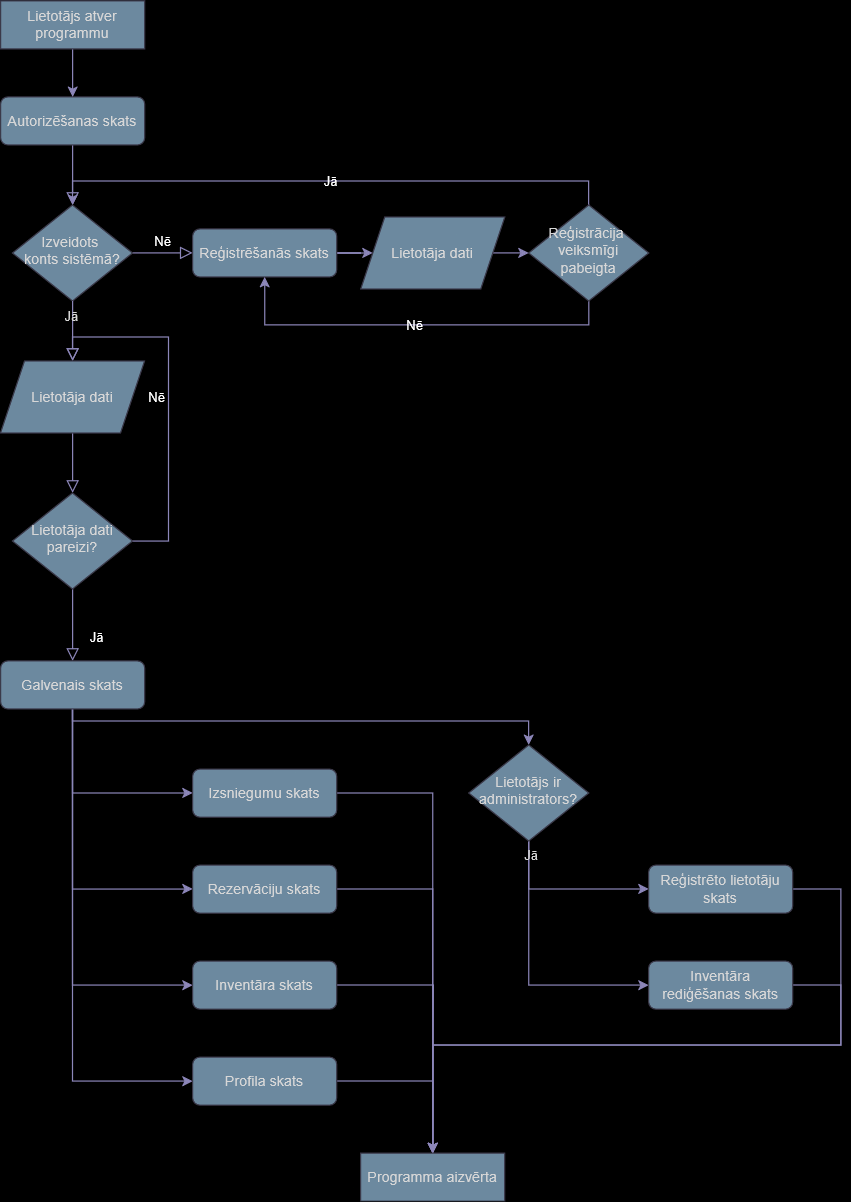

The diagram above was exported from draw.io. Its source (the exported page's mxGraphModel, read from the mxfile embedded in the PNG):
<mxGraphModel dx="1428" dy="799" grid="1" gridSize="10" guides="1" tooltips="1" connect="1" arrows="1" fold="1" page="1" pageScale="1" pageWidth="827" pageHeight="1169" background="light-dark(#FFFFFF,#000000)" math="0" shadow="0">
  <root>
    <mxCell id="WIyWlLk6GJQsqaUBKTNV-0" />
    <mxCell id="WIyWlLk6GJQsqaUBKTNV-1" parent="WIyWlLk6GJQsqaUBKTNV-0" />
    <mxCell id="WIyWlLk6GJQsqaUBKTNV-2" value="" style="rounded=0;html=1;jettySize=auto;orthogonalLoop=1;fontSize=11;endArrow=block;endFill=0;endSize=8;strokeWidth=1;shadow=0;labelBackgroundColor=none;edgeStyle=orthogonalEdgeStyle;fontColor=default;strokeColor=#736CA8;" parent="WIyWlLk6GJQsqaUBKTNV-1" source="WIyWlLk6GJQsqaUBKTNV-3" target="WIyWlLk6GJQsqaUBKTNV-6" edge="1">
      <mxGeometry relative="1" as="geometry" />
    </mxCell>
    <mxCell id="WIyWlLk6GJQsqaUBKTNV-3" value="Autorizēšanas skats" style="rounded=1;whiteSpace=wrap;html=1;fontSize=12;glass=0;strokeWidth=1;shadow=0;labelBackgroundColor=none;fillColor=#5D7F99;strokeColor=#D0CEE2;fontColor=#1A1A1A;" parent="WIyWlLk6GJQsqaUBKTNV-1" vertex="1">
      <mxGeometry x="40" y="120" width="120" height="40" as="geometry" />
    </mxCell>
    <mxCell id="WIyWlLk6GJQsqaUBKTNV-4" value="&lt;div&gt;&lt;br&gt;&lt;/div&gt;&lt;div&gt;&lt;br&gt;&lt;/div&gt;" style="rounded=0;html=1;jettySize=auto;orthogonalLoop=1;fontSize=11;endArrow=block;endFill=0;endSize=8;strokeWidth=1;shadow=0;labelBackgroundColor=none;edgeStyle=orthogonalEdgeStyle;fontColor=default;strokeColor=#736CA8;" parent="WIyWlLk6GJQsqaUBKTNV-1" source="liWkwpBe3BBsj_QsNoLm-25" target="WIyWlLk6GJQsqaUBKTNV-10" edge="1">
      <mxGeometry y="20" relative="1" as="geometry">
        <mxPoint as="offset" />
      </mxGeometry>
    </mxCell>
    <mxCell id="WIyWlLk6GJQsqaUBKTNV-5" value="Nē" style="edgeStyle=orthogonalEdgeStyle;rounded=0;html=1;jettySize=auto;orthogonalLoop=1;fontSize=11;endArrow=block;endFill=0;endSize=8;strokeWidth=1;shadow=0;labelBackgroundColor=none;fontColor=default;strokeColor=#736CA8;" parent="WIyWlLk6GJQsqaUBKTNV-1" source="WIyWlLk6GJQsqaUBKTNV-6" target="WIyWlLk6GJQsqaUBKTNV-7" edge="1">
      <mxGeometry y="10" relative="1" as="geometry">
        <mxPoint as="offset" />
      </mxGeometry>
    </mxCell>
    <mxCell id="WIyWlLk6GJQsqaUBKTNV-6" value="&lt;div&gt;Izveidots&amp;nbsp;&lt;/div&gt;&lt;div&gt;konts sistēmā?&lt;/div&gt;" style="rhombus;whiteSpace=wrap;html=1;shadow=0;fontFamily=Helvetica;fontSize=12;align=center;strokeWidth=1;spacing=6;spacingTop=-4;labelBackgroundColor=none;fillColor=#5D7F99;strokeColor=#D0CEE2;fontColor=#1A1A1A;" parent="WIyWlLk6GJQsqaUBKTNV-1" vertex="1">
      <mxGeometry x="50" y="210" width="100" height="80" as="geometry" />
    </mxCell>
    <mxCell id="liWkwpBe3BBsj_QsNoLm-4" value="" style="edgeStyle=orthogonalEdgeStyle;rounded=0;orthogonalLoop=1;jettySize=auto;html=1;entryX=0;entryY=0.5;entryDx=0;entryDy=0;labelBackgroundColor=none;fontColor=default;strokeColor=#736CA8;" parent="WIyWlLk6GJQsqaUBKTNV-1" source="WIyWlLk6GJQsqaUBKTNV-7" target="liWkwpBe3BBsj_QsNoLm-23" edge="1">
      <mxGeometry relative="1" as="geometry" />
    </mxCell>
    <mxCell id="WIyWlLk6GJQsqaUBKTNV-7" value="Reģistrēšanās skats" style="rounded=1;whiteSpace=wrap;html=1;fontSize=12;glass=0;strokeWidth=1;shadow=0;labelBackgroundColor=none;fillColor=#5D7F99;strokeColor=#D0CEE2;fontColor=#1A1A1A;" parent="WIyWlLk6GJQsqaUBKTNV-1" vertex="1">
      <mxGeometry x="200" y="230" width="120" height="40" as="geometry" />
    </mxCell>
    <mxCell id="WIyWlLk6GJQsqaUBKTNV-8" value="Jā" style="rounded=0;html=1;jettySize=auto;orthogonalLoop=1;fontSize=11;endArrow=block;endFill=0;endSize=8;strokeWidth=1;shadow=0;labelBackgroundColor=none;edgeStyle=orthogonalEdgeStyle;fontColor=default;strokeColor=#736CA8;" parent="WIyWlLk6GJQsqaUBKTNV-1" source="WIyWlLk6GJQsqaUBKTNV-10" target="WIyWlLk6GJQsqaUBKTNV-11" edge="1">
      <mxGeometry x="0.3333" y="20" relative="1" as="geometry">
        <mxPoint as="offset" />
      </mxGeometry>
    </mxCell>
    <mxCell id="WIyWlLk6GJQsqaUBKTNV-9" value="Nē" style="edgeStyle=orthogonalEdgeStyle;rounded=0;html=1;jettySize=auto;orthogonalLoop=1;fontSize=11;endArrow=block;endFill=0;endSize=8;strokeWidth=1;shadow=0;labelBackgroundColor=none;entryX=0.5;entryY=0;entryDx=0;entryDy=0;fontColor=default;strokeColor=#736CA8;" parent="WIyWlLk6GJQsqaUBKTNV-1" source="WIyWlLk6GJQsqaUBKTNV-10" target="liWkwpBe3BBsj_QsNoLm-25" edge="1">
      <mxGeometry y="10" relative="1" as="geometry">
        <mxPoint as="offset" />
        <mxPoint x="200" y="490" as="targetPoint" />
        <Array as="points">
          <mxPoint x="180" y="490" />
          <mxPoint x="180" y="320" />
          <mxPoint x="100" y="320" />
        </Array>
      </mxGeometry>
    </mxCell>
    <mxCell id="WIyWlLk6GJQsqaUBKTNV-10" value="Lietotāja dati pareizi?" style="rhombus;whiteSpace=wrap;html=1;shadow=0;fontFamily=Helvetica;fontSize=12;align=center;strokeWidth=1;spacing=6;spacingTop=-4;labelBackgroundColor=none;fillColor=#5D7F99;strokeColor=#D0CEE2;fontColor=#1A1A1A;" parent="WIyWlLk6GJQsqaUBKTNV-1" vertex="1">
      <mxGeometry x="50" y="450" width="100" height="80" as="geometry" />
    </mxCell>
    <mxCell id="liWkwpBe3BBsj_QsNoLm-13" style="edgeStyle=orthogonalEdgeStyle;rounded=0;orthogonalLoop=1;jettySize=auto;html=1;exitX=0.5;exitY=1;exitDx=0;exitDy=0;entryX=0;entryY=0.5;entryDx=0;entryDy=0;labelBackgroundColor=none;fontColor=default;strokeColor=#736CA8;" parent="WIyWlLk6GJQsqaUBKTNV-1" source="WIyWlLk6GJQsqaUBKTNV-11" target="liWkwpBe3BBsj_QsNoLm-9" edge="1">
      <mxGeometry relative="1" as="geometry" />
    </mxCell>
    <mxCell id="liWkwpBe3BBsj_QsNoLm-14" style="edgeStyle=orthogonalEdgeStyle;rounded=0;orthogonalLoop=1;jettySize=auto;html=1;exitX=0.5;exitY=1;exitDx=0;exitDy=0;entryX=0;entryY=0.5;entryDx=0;entryDy=0;labelBackgroundColor=none;fontColor=default;strokeColor=#736CA8;" parent="WIyWlLk6GJQsqaUBKTNV-1" source="WIyWlLk6GJQsqaUBKTNV-11" target="liWkwpBe3BBsj_QsNoLm-10" edge="1">
      <mxGeometry relative="1" as="geometry" />
    </mxCell>
    <mxCell id="liWkwpBe3BBsj_QsNoLm-15" style="edgeStyle=orthogonalEdgeStyle;rounded=0;orthogonalLoop=1;jettySize=auto;html=1;exitX=0.5;exitY=1;exitDx=0;exitDy=0;entryX=0;entryY=0.5;entryDx=0;entryDy=0;labelBackgroundColor=none;fontColor=default;strokeColor=#736CA8;" parent="WIyWlLk6GJQsqaUBKTNV-1" source="WIyWlLk6GJQsqaUBKTNV-11" target="liWkwpBe3BBsj_QsNoLm-11" edge="1">
      <mxGeometry relative="1" as="geometry" />
    </mxCell>
    <mxCell id="liWkwpBe3BBsj_QsNoLm-16" style="edgeStyle=orthogonalEdgeStyle;rounded=0;orthogonalLoop=1;jettySize=auto;html=1;exitX=0.5;exitY=1;exitDx=0;exitDy=0;entryX=0;entryY=0.5;entryDx=0;entryDy=0;labelBackgroundColor=none;fontColor=default;strokeColor=#736CA8;" parent="WIyWlLk6GJQsqaUBKTNV-1" source="WIyWlLk6GJQsqaUBKTNV-11" target="liWkwpBe3BBsj_QsNoLm-12" edge="1">
      <mxGeometry relative="1" as="geometry" />
    </mxCell>
    <mxCell id="liWkwpBe3BBsj_QsNoLm-18" style="edgeStyle=orthogonalEdgeStyle;rounded=0;orthogonalLoop=1;jettySize=auto;html=1;exitX=0.5;exitY=1;exitDx=0;exitDy=0;entryX=0.5;entryY=0;entryDx=0;entryDy=0;labelBackgroundColor=none;fontColor=default;strokeColor=#736CA8;" parent="WIyWlLk6GJQsqaUBKTNV-1" source="WIyWlLk6GJQsqaUBKTNV-11" target="liWkwpBe3BBsj_QsNoLm-17" edge="1">
      <mxGeometry relative="1" as="geometry">
        <Array as="points">
          <mxPoint x="100" y="640" />
          <mxPoint x="480" y="640" />
        </Array>
      </mxGeometry>
    </mxCell>
    <mxCell id="WIyWlLk6GJQsqaUBKTNV-11" value="Galvenais skats" style="rounded=1;whiteSpace=wrap;html=1;fontSize=12;glass=0;strokeWidth=1;shadow=0;labelBackgroundColor=none;fillColor=#5D7F99;strokeColor=#D0CEE2;fontColor=#1A1A1A;" parent="WIyWlLk6GJQsqaUBKTNV-1" vertex="1">
      <mxGeometry x="40" y="590" width="120" height="40" as="geometry" />
    </mxCell>
    <mxCell id="liWkwpBe3BBsj_QsNoLm-1" style="edgeStyle=orthogonalEdgeStyle;rounded=0;orthogonalLoop=1;jettySize=auto;html=1;entryX=0.5;entryY=0;entryDx=0;entryDy=0;labelBackgroundColor=none;fontColor=default;strokeColor=#736CA8;" parent="WIyWlLk6GJQsqaUBKTNV-1" source="liWkwpBe3BBsj_QsNoLm-0" target="WIyWlLk6GJQsqaUBKTNV-3" edge="1">
      <mxGeometry relative="1" as="geometry" />
    </mxCell>
    <mxCell id="liWkwpBe3BBsj_QsNoLm-0" value="Lietotājs atver programmu" style="rounded=0;whiteSpace=wrap;html=1;labelBackgroundColor=none;fillColor=#5D7F99;strokeColor=#D0CEE2;fontColor=#1A1A1A;" parent="WIyWlLk6GJQsqaUBKTNV-1" vertex="1">
      <mxGeometry x="40" y="40" width="120" height="40" as="geometry" />
    </mxCell>
    <mxCell id="liWkwpBe3BBsj_QsNoLm-5" value="Jā" style="edgeStyle=orthogonalEdgeStyle;rounded=0;orthogonalLoop=1;jettySize=auto;html=1;exitX=0.5;exitY=0;exitDx=0;exitDy=0;labelBackgroundColor=none;fontColor=default;strokeColor=#736CA8;" parent="WIyWlLk6GJQsqaUBKTNV-1" source="liWkwpBe3BBsj_QsNoLm-3" edge="1">
      <mxGeometry relative="1" as="geometry">
        <mxPoint x="100" y="210" as="targetPoint" />
        <Array as="points">
          <mxPoint x="530" y="190" />
          <mxPoint x="100" y="190" />
        </Array>
      </mxGeometry>
    </mxCell>
    <mxCell id="liWkwpBe3BBsj_QsNoLm-6" value="Nē" style="edgeStyle=orthogonalEdgeStyle;rounded=0;orthogonalLoop=1;jettySize=auto;html=1;exitX=0.5;exitY=1;exitDx=0;exitDy=0;entryX=0.5;entryY=1;entryDx=0;entryDy=0;labelBackgroundColor=none;fontColor=default;strokeColor=#736CA8;" parent="WIyWlLk6GJQsqaUBKTNV-1" source="liWkwpBe3BBsj_QsNoLm-3" target="WIyWlLk6GJQsqaUBKTNV-7" edge="1">
      <mxGeometry relative="1" as="geometry" />
    </mxCell>
    <mxCell id="liWkwpBe3BBsj_QsNoLm-3" value="Reģistrācija&amp;nbsp;&lt;div&gt;veiksmīgi&lt;/div&gt;&lt;div&gt;pabeigta&lt;/div&gt;" style="rhombus;whiteSpace=wrap;html=1;shadow=0;fontFamily=Helvetica;fontSize=12;align=center;strokeWidth=1;spacing=6;spacingTop=-4;labelBackgroundColor=none;fillColor=#5D7F99;strokeColor=#D0CEE2;fontColor=#1A1A1A;" parent="WIyWlLk6GJQsqaUBKTNV-1" vertex="1">
      <mxGeometry x="480" y="210" width="100" height="80" as="geometry" />
    </mxCell>
    <mxCell id="liWkwpBe3BBsj_QsNoLm-28" style="edgeStyle=orthogonalEdgeStyle;rounded=0;orthogonalLoop=1;jettySize=auto;html=1;exitX=1;exitY=0.5;exitDx=0;exitDy=0;entryX=0.5;entryY=0;entryDx=0;entryDy=0;labelBackgroundColor=none;fontColor=default;strokeColor=#736CA8;" parent="WIyWlLk6GJQsqaUBKTNV-1" source="liWkwpBe3BBsj_QsNoLm-9" target="liWkwpBe3BBsj_QsNoLm-27" edge="1">
      <mxGeometry relative="1" as="geometry">
        <Array as="points">
          <mxPoint x="400" y="700" />
        </Array>
      </mxGeometry>
    </mxCell>
    <mxCell id="liWkwpBe3BBsj_QsNoLm-9" value="Izsniegumu skats" style="rounded=1;whiteSpace=wrap;html=1;labelBackgroundColor=none;fillColor=#5D7F99;strokeColor=#D0CEE2;fontColor=#1A1A1A;" parent="WIyWlLk6GJQsqaUBKTNV-1" vertex="1">
      <mxGeometry x="200" y="680" width="120" height="40" as="geometry" />
    </mxCell>
    <mxCell id="liWkwpBe3BBsj_QsNoLm-30" style="edgeStyle=orthogonalEdgeStyle;rounded=0;orthogonalLoop=1;jettySize=auto;html=1;entryX=0.5;entryY=0;entryDx=0;entryDy=0;labelBackgroundColor=none;fontColor=default;strokeColor=#736CA8;" parent="WIyWlLk6GJQsqaUBKTNV-1" source="liWkwpBe3BBsj_QsNoLm-10" target="liWkwpBe3BBsj_QsNoLm-27" edge="1">
      <mxGeometry relative="1" as="geometry">
        <Array as="points">
          <mxPoint x="400" y="780" />
        </Array>
      </mxGeometry>
    </mxCell>
    <mxCell id="liWkwpBe3BBsj_QsNoLm-10" value="Rezervāciju skats" style="rounded=1;whiteSpace=wrap;html=1;labelBackgroundColor=none;fillColor=#5D7F99;strokeColor=#D0CEE2;fontColor=#1A1A1A;" parent="WIyWlLk6GJQsqaUBKTNV-1" vertex="1">
      <mxGeometry x="200" y="760" width="120" height="40" as="geometry" />
    </mxCell>
    <mxCell id="liWkwpBe3BBsj_QsNoLm-31" style="edgeStyle=orthogonalEdgeStyle;rounded=0;orthogonalLoop=1;jettySize=auto;html=1;labelBackgroundColor=none;fontColor=default;strokeColor=#736CA8;" parent="WIyWlLk6GJQsqaUBKTNV-1" source="liWkwpBe3BBsj_QsNoLm-11" edge="1">
      <mxGeometry relative="1" as="geometry">
        <mxPoint x="400" y="1010" as="targetPoint" />
      </mxGeometry>
    </mxCell>
    <mxCell id="liWkwpBe3BBsj_QsNoLm-11" value="Inventāra skats" style="rounded=1;whiteSpace=wrap;html=1;labelBackgroundColor=none;fillColor=#5D7F99;strokeColor=#D0CEE2;fontColor=#1A1A1A;" parent="WIyWlLk6GJQsqaUBKTNV-1" vertex="1">
      <mxGeometry x="200" y="840" width="120" height="40" as="geometry" />
    </mxCell>
    <mxCell id="liWkwpBe3BBsj_QsNoLm-32" style="edgeStyle=orthogonalEdgeStyle;rounded=0;orthogonalLoop=1;jettySize=auto;html=1;entryX=0.5;entryY=0;entryDx=0;entryDy=0;labelBackgroundColor=none;fontColor=default;strokeColor=#736CA8;" parent="WIyWlLk6GJQsqaUBKTNV-1" source="liWkwpBe3BBsj_QsNoLm-12" target="liWkwpBe3BBsj_QsNoLm-27" edge="1">
      <mxGeometry relative="1" as="geometry" />
    </mxCell>
    <mxCell id="liWkwpBe3BBsj_QsNoLm-12" value="Profila skats" style="rounded=1;whiteSpace=wrap;html=1;labelBackgroundColor=none;fillColor=#5D7F99;strokeColor=#D0CEE2;fontColor=#1A1A1A;" parent="WIyWlLk6GJQsqaUBKTNV-1" vertex="1">
      <mxGeometry x="200" y="920" width="120" height="40" as="geometry" />
    </mxCell>
    <mxCell id="liWkwpBe3BBsj_QsNoLm-21" style="edgeStyle=orthogonalEdgeStyle;rounded=0;orthogonalLoop=1;jettySize=auto;html=1;exitX=0.5;exitY=1;exitDx=0;exitDy=0;entryX=0;entryY=0.5;entryDx=0;entryDy=0;labelBackgroundColor=none;fontColor=default;strokeColor=#736CA8;" parent="WIyWlLk6GJQsqaUBKTNV-1" source="liWkwpBe3BBsj_QsNoLm-17" target="liWkwpBe3BBsj_QsNoLm-19" edge="1">
      <mxGeometry relative="1" as="geometry" />
    </mxCell>
    <mxCell id="liWkwpBe3BBsj_QsNoLm-22" style="edgeStyle=orthogonalEdgeStyle;rounded=0;orthogonalLoop=1;jettySize=auto;html=1;exitX=0.5;exitY=1;exitDx=0;exitDy=0;entryX=0;entryY=0.5;entryDx=0;entryDy=0;labelBackgroundColor=none;fontColor=default;strokeColor=#736CA8;" parent="WIyWlLk6GJQsqaUBKTNV-1" source="liWkwpBe3BBsj_QsNoLm-17" target="liWkwpBe3BBsj_QsNoLm-20" edge="1">
      <mxGeometry relative="1" as="geometry" />
    </mxCell>
    <mxCell id="9YoRz9GvBlK8G4jzYBLf-0" value="Jā" style="edgeLabel;html=1;align=center;verticalAlign=middle;resizable=0;points=[];labelBackgroundColor=none;fontColor=#1A1A1A;" vertex="1" connectable="0" parent="liWkwpBe3BBsj_QsNoLm-22">
      <mxGeometry x="-0.9" y="1" relative="1" as="geometry">
        <mxPoint as="offset" />
      </mxGeometry>
    </mxCell>
    <mxCell id="liWkwpBe3BBsj_QsNoLm-17" value="Lietotājs ir administrators?" style="rhombus;whiteSpace=wrap;html=1;shadow=0;fontFamily=Helvetica;fontSize=12;align=center;strokeWidth=1;spacing=6;spacingTop=-4;labelBackgroundColor=none;fillColor=#5D7F99;strokeColor=#D0CEE2;fontColor=#1A1A1A;" parent="WIyWlLk6GJQsqaUBKTNV-1" vertex="1">
      <mxGeometry x="430" y="660" width="100" height="80" as="geometry" />
    </mxCell>
    <mxCell id="liWkwpBe3BBsj_QsNoLm-34" style="edgeStyle=orthogonalEdgeStyle;rounded=0;orthogonalLoop=1;jettySize=auto;html=1;entryX=0.5;entryY=0;entryDx=0;entryDy=0;labelBackgroundColor=none;fontColor=default;strokeColor=#736CA8;" parent="WIyWlLk6GJQsqaUBKTNV-1" source="liWkwpBe3BBsj_QsNoLm-19" target="liWkwpBe3BBsj_QsNoLm-27" edge="1">
      <mxGeometry relative="1" as="geometry">
        <Array as="points">
          <mxPoint x="740" y="780" />
          <mxPoint x="740" y="910" />
          <mxPoint x="400" y="910" />
        </Array>
      </mxGeometry>
    </mxCell>
    <mxCell id="liWkwpBe3BBsj_QsNoLm-19" value="Reģistrēto lietotāju skats" style="rounded=1;whiteSpace=wrap;html=1;labelBackgroundColor=none;fillColor=#5D7F99;strokeColor=#D0CEE2;fontColor=#1A1A1A;" parent="WIyWlLk6GJQsqaUBKTNV-1" vertex="1">
      <mxGeometry x="580" y="760" width="120" height="40" as="geometry" />
    </mxCell>
    <mxCell id="liWkwpBe3BBsj_QsNoLm-33" style="edgeStyle=orthogonalEdgeStyle;rounded=0;orthogonalLoop=1;jettySize=auto;html=1;entryX=0.5;entryY=0;entryDx=0;entryDy=0;labelBackgroundColor=none;fontColor=default;strokeColor=#736CA8;" parent="WIyWlLk6GJQsqaUBKTNV-1" source="liWkwpBe3BBsj_QsNoLm-20" target="liWkwpBe3BBsj_QsNoLm-27" edge="1">
      <mxGeometry relative="1" as="geometry">
        <Array as="points">
          <mxPoint x="740" y="860" />
          <mxPoint x="740" y="910" />
          <mxPoint x="400" y="910" />
        </Array>
      </mxGeometry>
    </mxCell>
    <mxCell id="liWkwpBe3BBsj_QsNoLm-20" value="Inventāra rediģēšanas skats" style="rounded=1;whiteSpace=wrap;html=1;labelBackgroundColor=none;fillColor=#5D7F99;strokeColor=#D0CEE2;fontColor=#1A1A1A;" parent="WIyWlLk6GJQsqaUBKTNV-1" vertex="1">
      <mxGeometry x="580" y="840" width="120" height="40" as="geometry" />
    </mxCell>
    <mxCell id="liWkwpBe3BBsj_QsNoLm-24" style="edgeStyle=orthogonalEdgeStyle;rounded=0;orthogonalLoop=1;jettySize=auto;html=1;exitX=1;exitY=0.5;exitDx=0;exitDy=0;entryX=0;entryY=0.5;entryDx=0;entryDy=0;labelBackgroundColor=none;fontColor=default;strokeColor=#736CA8;" parent="WIyWlLk6GJQsqaUBKTNV-1" source="liWkwpBe3BBsj_QsNoLm-23" target="liWkwpBe3BBsj_QsNoLm-3" edge="1">
      <mxGeometry relative="1" as="geometry" />
    </mxCell>
    <mxCell id="liWkwpBe3BBsj_QsNoLm-23" value="Lietotāja dati" style="shape=parallelogram;perimeter=parallelogramPerimeter;whiteSpace=wrap;html=1;fixedSize=1;labelBackgroundColor=none;fillColor=#5D7F99;strokeColor=#D0CEE2;fontColor=#1A1A1A;" parent="WIyWlLk6GJQsqaUBKTNV-1" vertex="1">
      <mxGeometry x="340" y="220" width="120" height="60" as="geometry" />
    </mxCell>
    <mxCell id="liWkwpBe3BBsj_QsNoLm-26" value="" style="rounded=0;html=1;jettySize=auto;orthogonalLoop=1;fontSize=11;endArrow=block;endFill=0;endSize=8;strokeWidth=1;shadow=0;labelBackgroundColor=none;edgeStyle=orthogonalEdgeStyle;fontColor=default;strokeColor=#736CA8;" parent="WIyWlLk6GJQsqaUBKTNV-1" source="WIyWlLk6GJQsqaUBKTNV-6" target="liWkwpBe3BBsj_QsNoLm-25" edge="1">
      <mxGeometry y="20" relative="1" as="geometry">
        <mxPoint as="offset" />
        <mxPoint x="100" y="290" as="sourcePoint" />
        <mxPoint x="100" y="450" as="targetPoint" />
      </mxGeometry>
    </mxCell>
    <mxCell id="9YoRz9GvBlK8G4jzYBLf-1" value="Jā" style="edgeLabel;html=1;align=center;verticalAlign=middle;resizable=0;points=[];labelBackgroundColor=none;fontColor=#1A1A1A;" vertex="1" connectable="0" parent="liWkwpBe3BBsj_QsNoLm-26">
      <mxGeometry x="-0.52" y="-2" relative="1" as="geometry">
        <mxPoint as="offset" />
      </mxGeometry>
    </mxCell>
    <mxCell id="liWkwpBe3BBsj_QsNoLm-25" value="Lietotāja dati" style="shape=parallelogram;perimeter=parallelogramPerimeter;whiteSpace=wrap;html=1;fixedSize=1;labelBackgroundColor=none;fillColor=#5D7F99;strokeColor=#D0CEE2;fontColor=#1A1A1A;" parent="WIyWlLk6GJQsqaUBKTNV-1" vertex="1">
      <mxGeometry x="40" y="340" width="120" height="60" as="geometry" />
    </mxCell>
    <mxCell id="liWkwpBe3BBsj_QsNoLm-27" value="Programma aizvērta" style="rounded=0;whiteSpace=wrap;html=1;labelBackgroundColor=none;fillColor=#5D7F99;strokeColor=#D0CEE2;fontColor=#1A1A1A;" parent="WIyWlLk6GJQsqaUBKTNV-1" vertex="1">
      <mxGeometry x="340" y="1000" width="120" height="40" as="geometry" />
    </mxCell>
  </root>
</mxGraphModel>